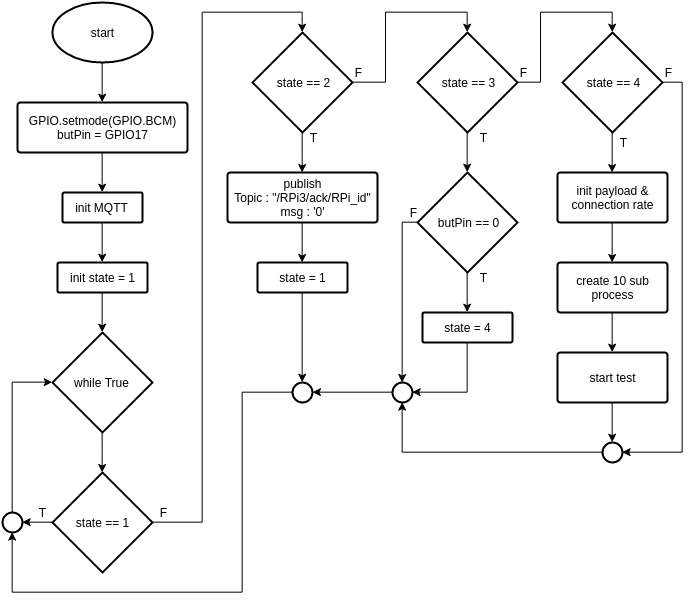

The diagram above was exported from draw.io. Its source (the exported page's mxGraphModel, read from the mxfile embedded in the PNG):
<mxGraphModel dx="897" dy="672" grid="1" gridSize="10" guides="1" tooltips="1" connect="1" arrows="1" fold="1" page="1" pageScale="1" pageWidth="826" pageHeight="584" background="#ffffff" math="0" shadow="0">
  <root>
    <mxCell id="0" />
    <mxCell id="1" parent="0" />
    <mxCell id="26" style="edgeStyle=orthogonalEdgeStyle;rounded=0;html=1;exitX=0.5;exitY=1;exitPerimeter=0;entryX=0.5;entryY=0;entryPerimeter=0;jettySize=auto;orthogonalLoop=1;strokeColor=#000000;" parent="1" source="2" target="25" edge="1">
      <mxGeometry relative="1" as="geometry" />
    </mxCell>
    <mxCell id="2" value="start" style="strokeWidth=2;html=1;shape=mxgraph.flowchart.start_1;whiteSpace=wrap;fillColor=none;" parent="1" vertex="1">
      <mxGeometry x="50" y="10" width="100" height="60" as="geometry" />
    </mxCell>
    <mxCell id="6" style="edgeStyle=orthogonalEdgeStyle;rounded=0;html=1;exitX=0.5;exitY=1;exitPerimeter=0;entryX=0.5;entryY=0;entryPerimeter=0;jettySize=auto;orthogonalLoop=1;strokeColor=#000000;" parent="1" source="3" target="4" edge="1">
      <mxGeometry relative="1" as="geometry" />
    </mxCell>
    <mxCell id="3" value="init MQTT" style="strokeWidth=2;html=1;shape=mxgraph.flowchart.process;whiteSpace=wrap;fillColor=none;" parent="1" vertex="1">
      <mxGeometry x="60" y="200" width="80" height="30" as="geometry" />
    </mxCell>
    <mxCell id="8" style="edgeStyle=orthogonalEdgeStyle;rounded=0;html=1;exitX=0.5;exitY=1;exitPerimeter=0;entryX=0.5;entryY=0;entryPerimeter=0;jettySize=auto;orthogonalLoop=1;strokeColor=#000000;" parent="1" source="4" target="7" edge="1">
      <mxGeometry relative="1" as="geometry" />
    </mxCell>
    <mxCell id="4" value="init state = 1" style="strokeWidth=2;html=1;shape=mxgraph.flowchart.process;whiteSpace=wrap;fillColor=none;" parent="1" vertex="1">
      <mxGeometry x="55" y="270" width="90" height="30" as="geometry" />
    </mxCell>
    <mxCell id="28" style="edgeStyle=orthogonalEdgeStyle;rounded=0;html=1;exitX=0.5;exitY=1;exitPerimeter=0;jettySize=auto;orthogonalLoop=1;strokeColor=#000000;" parent="1" source="7" target="10" edge="1">
      <mxGeometry relative="1" as="geometry" />
    </mxCell>
    <mxCell id="7" value="while True" style="strokeWidth=2;html=1;shape=mxgraph.flowchart.decision;whiteSpace=wrap;fillColor=none;" parent="1" vertex="1">
      <mxGeometry x="50" y="340" width="100" height="100" as="geometry" />
    </mxCell>
    <mxCell id="54" style="edgeStyle=orthogonalEdgeStyle;rounded=0;html=1;exitX=0;exitY=0.5;exitPerimeter=0;entryX=1;entryY=0.5;entryPerimeter=0;jettySize=auto;orthogonalLoop=1;strokeColor=#000000;" parent="1" source="10" target="53" edge="1">
      <mxGeometry relative="1" as="geometry" />
    </mxCell>
    <mxCell id="10" value="state == 1" style="strokeWidth=2;html=1;shape=mxgraph.flowchart.decision;whiteSpace=wrap;fillColor=none;" parent="1" vertex="1">
      <mxGeometry x="50" y="480" width="100" height="100" as="geometry" />
    </mxCell>
    <mxCell id="33" style="edgeStyle=orthogonalEdgeStyle;rounded=0;html=1;exitX=0.5;exitY=1;exitPerimeter=0;jettySize=auto;orthogonalLoop=1;strokeColor=#000000;" parent="1" source="13" target="16" edge="1">
      <mxGeometry relative="1" as="geometry" />
    </mxCell>
    <mxCell id="36" style="edgeStyle=orthogonalEdgeStyle;rounded=0;html=1;exitX=1;exitY=0.5;exitPerimeter=0;entryX=0.5;entryY=0;entryPerimeter=0;jettySize=auto;orthogonalLoop=1;strokeColor=#000000;" parent="1" source="13" target="21" edge="1">
      <mxGeometry relative="1" as="geometry" />
    </mxCell>
    <mxCell id="13" value="state == 2" style="strokeWidth=2;html=1;shape=mxgraph.flowchart.decision;whiteSpace=wrap;fillColor=none;" parent="1" vertex="1">
      <mxGeometry x="250" y="40" width="100" height="100" as="geometry" />
    </mxCell>
    <mxCell id="49" style="edgeStyle=orthogonalEdgeStyle;rounded=0;html=1;exitX=0.5;exitY=1;exitPerimeter=0;entryX=0.5;entryY=0;entryPerimeter=0;jettySize=auto;orthogonalLoop=1;strokeColor=#000000;" parent="1" source="15" target="41" edge="1">
      <mxGeometry relative="1" as="geometry" />
    </mxCell>
    <mxCell id="15" value="state = 1" style="strokeWidth=2;html=1;shape=mxgraph.flowchart.process;whiteSpace=wrap;fillColor=none;" parent="1" vertex="1">
      <mxGeometry x="255" y="270" width="90" height="30" as="geometry" />
    </mxCell>
    <mxCell id="34" style="edgeStyle=orthogonalEdgeStyle;rounded=0;html=1;exitX=0.5;exitY=1;exitPerimeter=0;jettySize=auto;orthogonalLoop=1;strokeColor=#000000;" parent="1" source="16" target="15" edge="1">
      <mxGeometry relative="1" as="geometry" />
    </mxCell>
    <mxCell id="16" value="publish&lt;br&gt;Topic : &quot;/RPi3/ack/RPi_id&quot;&lt;div&gt;msg : '0'&lt;/div&gt;" style="strokeWidth=2;html=1;shape=mxgraph.flowchart.process;whiteSpace=wrap;fillColor=none;" parent="1" vertex="1">
      <mxGeometry x="225" y="180" width="150" height="50" as="geometry" />
    </mxCell>
    <mxCell id="30" style="edgeStyle=orthogonalEdgeStyle;rounded=0;html=1;exitX=0.25;exitY=1;entryX=0.5;entryY=0;entryPerimeter=0;jettySize=auto;orthogonalLoop=1;strokeColor=#000000;" parent="1" source="19" target="13" edge="1">
      <mxGeometry relative="1" as="geometry">
        <Array as="points">
          <mxPoint x="200" y="530" />
          <mxPoint x="200" y="20" />
          <mxPoint x="300" y="20" />
        </Array>
      </mxGeometry>
    </mxCell>
    <mxCell id="19" value="F" style="text;html=1;strokeColor=none;fillColor=none;align=center;verticalAlign=middle;whiteSpace=wrap;overflow=hidden;" parent="1" vertex="1">
      <mxGeometry x="140" y="510" width="40" height="20" as="geometry" />
    </mxCell>
    <mxCell id="20" value="T" style="text;html=1;strokeColor=none;fillColor=none;align=center;verticalAlign=middle;whiteSpace=wrap;overflow=hidden;" parent="1" vertex="1">
      <mxGeometry x="20" y="510" width="40" height="20" as="geometry" />
    </mxCell>
    <mxCell id="39" style="edgeStyle=orthogonalEdgeStyle;rounded=0;html=1;exitX=0.5;exitY=1;exitPerimeter=0;entryX=0.5;entryY=0;entryPerimeter=0;jettySize=auto;orthogonalLoop=1;strokeColor=#000000;" parent="1" source="21" target="38" edge="1">
      <mxGeometry relative="1" as="geometry" />
    </mxCell>
    <mxCell id="58" style="edgeStyle=orthogonalEdgeStyle;rounded=0;html=1;exitX=1;exitY=0.5;exitPerimeter=0;entryX=0.5;entryY=0;entryPerimeter=0;jettySize=auto;orthogonalLoop=1;strokeColor=#000000;" parent="1" source="21" target="57" edge="1">
      <mxGeometry relative="1" as="geometry" />
    </mxCell>
    <mxCell id="21" value="state == 3" style="strokeWidth=2;html=1;shape=mxgraph.flowchart.decision;whiteSpace=wrap;fillColor=none;" parent="1" vertex="1">
      <mxGeometry x="415" y="40" width="100" height="100" as="geometry" />
    </mxCell>
    <mxCell id="24" value="F" style="text;html=1;strokeColor=none;fillColor=none;align=center;verticalAlign=middle;whiteSpace=wrap;overflow=hidden;" parent="1" vertex="1">
      <mxGeometry x="335" y="70" width="40" height="20" as="geometry" />
    </mxCell>
    <mxCell id="27" style="edgeStyle=orthogonalEdgeStyle;rounded=0;html=1;exitX=0.5;exitY=1;exitPerimeter=0;entryX=0.5;entryY=0;entryPerimeter=0;jettySize=auto;orthogonalLoop=1;strokeColor=#000000;" parent="1" source="25" target="3" edge="1">
      <mxGeometry relative="1" as="geometry" />
    </mxCell>
    <mxCell id="25" value="GPIO.setmode(GPIO.BCM)&lt;div&gt;&lt;span&gt;butPin = GPIO17&lt;/span&gt;&lt;/div&gt;" style="strokeWidth=2;html=1;shape=mxgraph.flowchart.process;whiteSpace=wrap;fillColor=none;" parent="1" vertex="1">
      <mxGeometry x="15" y="110" width="170" height="50" as="geometry" />
    </mxCell>
    <mxCell id="32" style="edgeStyle=orthogonalEdgeStyle;rounded=0;html=1;exitX=0.5;exitY=1;exitPerimeter=0;entryX=0.5;entryY=1;entryPerimeter=0;jettySize=auto;orthogonalLoop=1;strokeColor=#000000;" parent="1" source="13" target="13" edge="1">
      <mxGeometry relative="1" as="geometry" />
    </mxCell>
    <mxCell id="37" value="T" style="text;html=1;strokeColor=none;fillColor=none;align=center;verticalAlign=middle;whiteSpace=wrap;overflow=hidden;" parent="1" vertex="1">
      <mxGeometry x="290" y="135" width="40" height="20" as="geometry" />
    </mxCell>
    <mxCell id="43" style="edgeStyle=orthogonalEdgeStyle;rounded=0;html=1;exitX=0.5;exitY=1;exitPerimeter=0;entryX=0.5;entryY=0;entryPerimeter=0;jettySize=auto;orthogonalLoop=1;strokeColor=#000000;" parent="1" source="38" target="42" edge="1">
      <mxGeometry relative="1" as="geometry" />
    </mxCell>
    <mxCell id="46" style="edgeStyle=orthogonalEdgeStyle;rounded=0;html=1;exitX=0;exitY=0.5;exitPerimeter=0;jettySize=auto;orthogonalLoop=1;strokeColor=#000000;" parent="1" source="38" target="45" edge="1">
      <mxGeometry relative="1" as="geometry">
        <Array as="points">
          <mxPoint x="400" y="230" />
        </Array>
      </mxGeometry>
    </mxCell>
    <mxCell id="38" value="butPin == 0" style="strokeWidth=2;html=1;shape=mxgraph.flowchart.decision;whiteSpace=wrap;fillColor=none;" parent="1" vertex="1">
      <mxGeometry x="415" y="180" width="100" height="100" as="geometry" />
    </mxCell>
    <mxCell id="56" style="edgeStyle=orthogonalEdgeStyle;rounded=0;html=1;exitX=0;exitY=0.5;exitPerimeter=0;entryX=0.5;entryY=1;entryPerimeter=0;jettySize=auto;orthogonalLoop=1;strokeColor=#000000;" parent="1" source="41" target="53" edge="1">
      <mxGeometry relative="1" as="geometry">
        <Array as="points">
          <mxPoint x="240" y="400" />
          <mxPoint x="240" y="600" />
          <mxPoint x="10" y="600" />
        </Array>
      </mxGeometry>
    </mxCell>
    <mxCell id="41" value="" style="verticalLabelPosition=bottom;verticalAlign=top;html=1;strokeWidth=2;shape=mxgraph.flowchart.on-page_reference;fillColor=none;" parent="1" vertex="1">
      <mxGeometry x="290" y="390" width="20" height="20" as="geometry" />
    </mxCell>
    <mxCell id="47" style="edgeStyle=orthogonalEdgeStyle;rounded=0;html=1;exitX=0.5;exitY=1;exitPerimeter=0;entryX=1;entryY=0.5;entryPerimeter=0;jettySize=auto;orthogonalLoop=1;strokeColor=#000000;" parent="1" source="42" target="45" edge="1">
      <mxGeometry relative="1" as="geometry" />
    </mxCell>
    <mxCell id="42" value="state = 4" style="strokeWidth=2;html=1;shape=mxgraph.flowchart.process;whiteSpace=wrap;fillColor=none;" parent="1" vertex="1">
      <mxGeometry x="420" y="320" width="90" height="30" as="geometry" />
    </mxCell>
    <mxCell id="48" style="edgeStyle=orthogonalEdgeStyle;rounded=0;html=1;exitX=0;exitY=0.5;exitPerimeter=0;jettySize=auto;orthogonalLoop=1;strokeColor=#000000;" parent="1" source="45" target="41" edge="1">
      <mxGeometry relative="1" as="geometry" />
    </mxCell>
    <mxCell id="45" value="" style="verticalLabelPosition=bottom;verticalAlign=top;html=1;strokeWidth=2;shape=mxgraph.flowchart.on-page_reference;fillColor=none;" parent="1" vertex="1">
      <mxGeometry x="390" y="390" width="20" height="20" as="geometry" />
    </mxCell>
    <mxCell id="50" value="T" style="text;html=1;strokeColor=none;fillColor=none;align=center;verticalAlign=middle;whiteSpace=wrap;overflow=hidden;" parent="1" vertex="1">
      <mxGeometry x="460" y="135" width="40" height="20" as="geometry" />
    </mxCell>
    <mxCell id="51" value="T" style="text;html=1;strokeColor=none;fillColor=none;align=center;verticalAlign=middle;whiteSpace=wrap;overflow=hidden;" parent="1" vertex="1">
      <mxGeometry x="460" y="275" width="40" height="20" as="geometry" />
    </mxCell>
    <mxCell id="52" value="F" style="text;html=1;strokeColor=none;fillColor=none;align=center;verticalAlign=middle;whiteSpace=wrap;overflow=hidden;" parent="1" vertex="1">
      <mxGeometry x="390" y="210" width="40" height="20" as="geometry" />
    </mxCell>
    <mxCell id="55" style="edgeStyle=orthogonalEdgeStyle;rounded=0;html=1;exitX=0.5;exitY=0;exitPerimeter=0;entryX=0;entryY=0.5;entryPerimeter=0;jettySize=auto;orthogonalLoop=1;strokeColor=#000000;" parent="1" source="53" target="7" edge="1">
      <mxGeometry relative="1" as="geometry" />
    </mxCell>
    <mxCell id="53" value="" style="verticalLabelPosition=bottom;verticalAlign=top;html=1;strokeWidth=2;shape=mxgraph.flowchart.on-page_reference;fillColor=none;" parent="1" vertex="1">
      <mxGeometry y="520" width="20" height="20" as="geometry" />
    </mxCell>
    <mxCell id="63" style="edgeStyle=orthogonalEdgeStyle;rounded=0;html=1;exitX=0.5;exitY=1;exitPerimeter=0;jettySize=auto;orthogonalLoop=1;strokeColor=#000000;" parent="1" source="57" target="60" edge="1">
      <mxGeometry relative="1" as="geometry" />
    </mxCell>
    <mxCell id="68" style="edgeStyle=orthogonalEdgeStyle;rounded=0;html=1;exitX=1;exitY=0.5;exitPerimeter=0;entryX=1;entryY=0.5;entryPerimeter=0;jettySize=auto;orthogonalLoop=1;strokeColor=#000000;" parent="1" source="57" target="66" edge="1">
      <mxGeometry relative="1" as="geometry" />
    </mxCell>
    <mxCell id="57" value="state == 4" style="strokeWidth=2;html=1;shape=mxgraph.flowchart.decision;whiteSpace=wrap;fillColor=none;" parent="1" vertex="1">
      <mxGeometry x="560" y="40" width="100" height="100" as="geometry" />
    </mxCell>
    <mxCell id="59" value="F" style="text;html=1;strokeColor=none;fillColor=none;align=center;verticalAlign=middle;whiteSpace=wrap;overflow=hidden;" parent="1" vertex="1">
      <mxGeometry x="500" y="70" width="40" height="20" as="geometry" />
    </mxCell>
    <mxCell id="64" style="edgeStyle=orthogonalEdgeStyle;rounded=0;html=1;exitX=0.5;exitY=1;exitPerimeter=0;jettySize=auto;orthogonalLoop=1;strokeColor=#000000;" parent="1" source="60" target="61" edge="1">
      <mxGeometry relative="1" as="geometry" />
    </mxCell>
    <mxCell id="60" value="init payload &amp;amp; connection rate" style="strokeWidth=2;html=1;shape=mxgraph.flowchart.process;whiteSpace=wrap;fillColor=none;" parent="1" vertex="1">
      <mxGeometry x="555" y="180" width="110" height="50" as="geometry" />
    </mxCell>
    <mxCell id="65" style="edgeStyle=orthogonalEdgeStyle;rounded=0;html=1;exitX=0.5;exitY=1;exitPerimeter=0;entryX=0.5;entryY=0;entryPerimeter=0;jettySize=auto;orthogonalLoop=1;strokeColor=#000000;" parent="1" source="61" target="62" edge="1">
      <mxGeometry relative="1" as="geometry" />
    </mxCell>
    <mxCell id="61" value="create 10 sub process" style="strokeWidth=2;html=1;shape=mxgraph.flowchart.process;whiteSpace=wrap;fillColor=none;" parent="1" vertex="1">
      <mxGeometry x="555" y="270" width="110" height="50" as="geometry" />
    </mxCell>
    <mxCell id="67" style="edgeStyle=orthogonalEdgeStyle;rounded=0;html=1;exitX=0.5;exitY=1;exitPerimeter=0;entryX=0.5;entryY=0;entryPerimeter=0;jettySize=auto;orthogonalLoop=1;strokeColor=#000000;" parent="1" source="62" target="66" edge="1">
      <mxGeometry relative="1" as="geometry" />
    </mxCell>
    <mxCell id="62" value="start test" style="strokeWidth=2;html=1;shape=mxgraph.flowchart.process;whiteSpace=wrap;fillColor=none;" parent="1" vertex="1">
      <mxGeometry x="555" y="360" width="110" height="50" as="geometry" />
    </mxCell>
    <mxCell id="69" style="edgeStyle=orthogonalEdgeStyle;rounded=0;html=1;exitX=0;exitY=0.5;exitPerimeter=0;entryX=0.5;entryY=1;entryPerimeter=0;jettySize=auto;orthogonalLoop=1;strokeColor=#000000;" parent="1" source="66" target="45" edge="1">
      <mxGeometry relative="1" as="geometry" />
    </mxCell>
    <mxCell id="66" value="" style="verticalLabelPosition=bottom;verticalAlign=top;html=1;strokeWidth=2;shape=mxgraph.flowchart.on-page_reference;fillColor=none;" parent="1" vertex="1">
      <mxGeometry x="600" y="450" width="20" height="20" as="geometry" />
    </mxCell>
    <mxCell id="70" value="T" style="text;html=1;strokeColor=none;fillColor=none;align=center;verticalAlign=middle;whiteSpace=wrap;overflow=hidden;" parent="1" vertex="1">
      <mxGeometry x="600" y="140" width="40" height="20" as="geometry" />
    </mxCell>
    <mxCell id="71" value="F" style="text;html=1;strokeColor=none;fillColor=none;align=center;verticalAlign=middle;whiteSpace=wrap;overflow=hidden;" parent="1" vertex="1">
      <mxGeometry x="645" y="70" width="40" height="20" as="geometry" />
    </mxCell>
  </root>
</mxGraphModel>